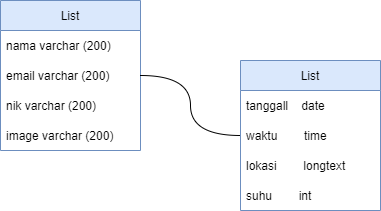

The diagram above was exported from draw.io. Its source (the exported page's mxGraphModel, read from the mxfile embedded in the PNG):
<mxGraphModel dx="1102" dy="614" grid="1" gridSize="10" guides="1" tooltips="1" connect="1" arrows="1" fold="1" page="1" pageScale="1" pageWidth="827" pageHeight="1169" math="0" shadow="0">
  <root>
    <mxCell id="0" />
    <mxCell id="1" parent="0" />
    <mxCell id="BPdiAiWcljcdul7sk2-L-1" value="List" style="swimlane;fontStyle=0;childLayout=stackLayout;horizontal=1;startSize=30;horizontalStack=0;resizeParent=1;resizeParentMax=0;resizeLast=0;collapsible=1;marginBottom=0;fillColor=#dae8fc;strokeColor=#6c8ebf;" parent="1" vertex="1">
      <mxGeometry x="190" y="180" width="140" height="150" as="geometry" />
    </mxCell>
    <mxCell id="BPdiAiWcljcdul7sk2-L-2" value="nama varchar (200)" style="text;strokeColor=none;fillColor=none;align=left;verticalAlign=middle;spacingLeft=4;spacingRight=4;overflow=hidden;points=[[0,0.5],[1,0.5]];portConstraint=eastwest;rotatable=0;" parent="BPdiAiWcljcdul7sk2-L-1" vertex="1">
      <mxGeometry y="30" width="140" height="30" as="geometry" />
    </mxCell>
    <mxCell id="BPdiAiWcljcdul7sk2-L-3" value="email varchar (200)" style="text;strokeColor=none;fillColor=none;align=left;verticalAlign=middle;spacingLeft=4;spacingRight=4;overflow=hidden;points=[[0,0.5],[1,0.5]];portConstraint=eastwest;rotatable=0;" parent="BPdiAiWcljcdul7sk2-L-1" vertex="1">
      <mxGeometry y="60" width="140" height="30" as="geometry" />
    </mxCell>
    <mxCell id="BPdiAiWcljcdul7sk2-L-4" value="nik varchar (200)" style="text;strokeColor=none;fillColor=none;align=left;verticalAlign=middle;spacingLeft=4;spacingRight=4;overflow=hidden;points=[[0,0.5],[1,0.5]];portConstraint=eastwest;rotatable=0;" parent="BPdiAiWcljcdul7sk2-L-1" vertex="1">
      <mxGeometry y="90" width="140" height="30" as="geometry" />
    </mxCell>
    <mxCell id="BPdiAiWcljcdul7sk2-L-6" value="image varchar (200)" style="text;strokeColor=none;fillColor=none;align=left;verticalAlign=middle;spacingLeft=4;spacingRight=4;overflow=hidden;points=[[0,0.5],[1,0.5]];portConstraint=eastwest;rotatable=0;" parent="BPdiAiWcljcdul7sk2-L-1" vertex="1">
      <mxGeometry y="120" width="140" height="30" as="geometry" />
    </mxCell>
    <mxCell id="BPdiAiWcljcdul7sk2-L-12" value="List" style="swimlane;fontStyle=0;childLayout=stackLayout;horizontal=1;startSize=30;horizontalStack=0;resizeParent=1;resizeParentMax=0;resizeLast=0;collapsible=1;marginBottom=0;fillColor=#dae8fc;strokeColor=#6c8ebf;" parent="1" vertex="1">
      <mxGeometry x="430" y="240" width="140" height="150" as="geometry" />
    </mxCell>
    <mxCell id="BPdiAiWcljcdul7sk2-L-13" value="tanggall    date" style="text;strokeColor=none;fillColor=none;align=left;verticalAlign=middle;spacingLeft=4;spacingRight=4;overflow=hidden;points=[[0,0.5],[1,0.5]];portConstraint=eastwest;rotatable=0;" parent="BPdiAiWcljcdul7sk2-L-12" vertex="1">
      <mxGeometry y="30" width="140" height="30" as="geometry" />
    </mxCell>
    <mxCell id="BPdiAiWcljcdul7sk2-L-14" value="waktu        time" style="text;strokeColor=none;fillColor=none;align=left;verticalAlign=middle;spacingLeft=4;spacingRight=4;overflow=hidden;points=[[0,0.5],[1,0.5]];portConstraint=eastwest;rotatable=0;" parent="BPdiAiWcljcdul7sk2-L-12" vertex="1">
      <mxGeometry y="60" width="140" height="30" as="geometry" />
    </mxCell>
    <mxCell id="BPdiAiWcljcdul7sk2-L-15" value="lokasi        longtext" style="text;strokeColor=none;fillColor=none;align=left;verticalAlign=middle;spacingLeft=4;spacingRight=4;overflow=hidden;points=[[0,0.5],[1,0.5]];portConstraint=eastwest;rotatable=0;" parent="BPdiAiWcljcdul7sk2-L-12" vertex="1">
      <mxGeometry y="90" width="140" height="30" as="geometry" />
    </mxCell>
    <mxCell id="BPdiAiWcljcdul7sk2-L-16" value="suhu        int" style="text;strokeColor=none;fillColor=none;align=left;verticalAlign=middle;spacingLeft=4;spacingRight=4;overflow=hidden;points=[[0,0.5],[1,0.5]];portConstraint=eastwest;rotatable=0;" parent="BPdiAiWcljcdul7sk2-L-12" vertex="1">
      <mxGeometry y="120" width="140" height="30" as="geometry" />
    </mxCell>
    <mxCell id="BPdiAiWcljcdul7sk2-L-18" value="" style="endArrow=none;html=1;rounded=0;edgeStyle=orthogonalEdgeStyle;exitX=1;exitY=0.5;exitDx=0;exitDy=0;entryX=0;entryY=0.5;entryDx=0;entryDy=0;curved=1;" parent="1" source="BPdiAiWcljcdul7sk2-L-3" target="BPdiAiWcljcdul7sk2-L-14" edge="1">
      <mxGeometry width="50" height="50" relative="1" as="geometry">
        <mxPoint x="360" y="280" as="sourcePoint" />
        <mxPoint x="410" y="230" as="targetPoint" />
      </mxGeometry>
    </mxCell>
  </root>
</mxGraphModel>